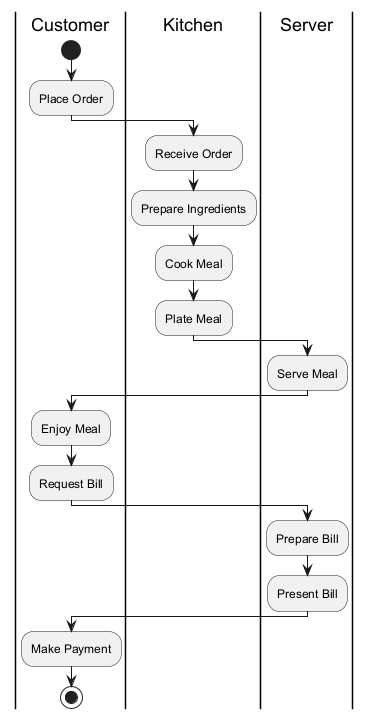

The diagram above was rendered by PlantUML. Its source (embedded in the PNG):
@startuml
|Customer|
start
:Place Order;

|Kitchen|
:Receive Order;
:Prepare Ingredients;
:Cook Meal;
:Plate Meal;

|Server|
:Serve Meal;

|Customer|
:Enjoy Meal;
:Request Bill;

|Server|
:Prepare Bill;
:Present Bill;

|Customer|
:Make Payment;

stop
@enduml